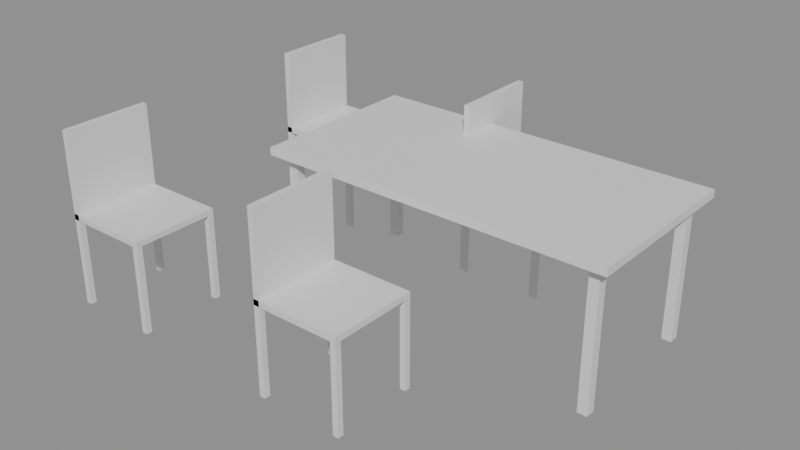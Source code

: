 # Source: e0790_after.blend  (saved by Blender 5.2.44; exported with 4.5.12 LTS)
import bpy
from mathutils import Matrix  # noqa: F401  (used for matrix-valued properties, if any)

bpy.ops.wm.read_factory_settings(use_empty=True)
scene = bpy.context.scene
scene.name = 'Scene'

# ---- materials (node trees are filled in below, after node groups)
mat_melanina_gris = bpy.data.materials.new('Melanina_Gris')
mat_metal = bpy.data.materials.new('Metal')
mat_madera_nogal = bpy.data.materials.new('Madera_Nogal')

# ---- material node trees
mat_melanina_gris.use_nodes = True; mat_melanina_gris.node_tree.nodes.clear()
_N = mat_melanina_gris.node_tree.nodes; _L = mat_melanina_gris.node_tree.links
n0 = _N.new('ShaderNodeBsdfPrincipled'); n0.name = 'Principled BSDF'; n0.location = (-200, 100)
n0.inputs[3].default_value = 1.45
n0.inputs[10].default_value = 0.005
n1 = _N.new('ShaderNodeOutputMaterial'); n1.name = 'Material Output'; n1.location = (200, 100)
_L.new(n0.outputs[0], n1.inputs[0])
n1.is_active_output = True
mat_metal.use_nodes = True; mat_metal.node_tree.nodes.clear()
_N = mat_metal.node_tree.nodes; _L = mat_metal.node_tree.links
n0 = _N.new('ShaderNodeBsdfPrincipled'); n0.name = 'Principled BSDF'; n0.location = (-200, 100)
n0.inputs[3].default_value = 1.45
n0.inputs[10].default_value = 0.005
n1 = _N.new('ShaderNodeOutputMaterial'); n1.name = 'Material Output'; n1.location = (200, 100)
_L.new(n0.outputs[0], n1.inputs[0])
n1.is_active_output = True
mat_madera_nogal.use_nodes = True; mat_madera_nogal.node_tree.nodes.clear()
_N = mat_madera_nogal.node_tree.nodes; _L = mat_madera_nogal.node_tree.links
n0 = _N.new('ShaderNodeBsdfPrincipled'); n0.name = 'Principled BSDF'; n0.location = (-200, 100)
n0.inputs[3].default_value = 1.45
n0.inputs[10].default_value = 0.005
n1 = _N.new('ShaderNodeOutputMaterial'); n1.name = 'Material Output'; n1.location = (200, 100)
_L.new(n0.outputs[0], n1.inputs[0])
n1.is_active_output = True

# ---- meshes
me_mesacomedor_tablero_mesh = bpy.data.meshes.new('MesaComedor_Tablero_mesh')
me_mesacomedor_tablero_mesh.from_pydata([(0.0, 0.0, 0.0), (1.8, 0.0, 0.0), (1.8, 0.9, 0.0), (0.0, 0.9, 0.0), (0.0, 0.0, 0.04), (1.8, 0.0, 0.04), (1.8, 0.9, 0.04), (0.0, 0.9, 0.04)], [], [(0, 1, 2, 3), (4, 5, 6, 7), (0, 1, 5, 4), (1, 2, 6, 5), (2, 3, 7, 6), (3, 0, 4, 7)])
me_mesacomedor_tablero_mesh.materials.append(mat_melanina_gris)
me_mesacomedor_tablero_mesh.update()
me_mesacomedor_pata_mesh = bpy.data.meshes.new('MesaComedor_Pata_mesh')
me_mesacomedor_pata_mesh.from_pydata([(0.0, 0.0, 0.0), (0.05, 0.0, 0.0), (0.05, 0.05, 0.0), (0.0, 0.05, 0.0), (0.0, 0.0, 0.71), (0.05, 0.0, 0.71), (0.05, 0.05, 0.71), (0.0, 0.05, 0.71)], [], [(0, 1, 2, 3), (4, 5, 6, 7), (0, 1, 5, 4), (1, 2, 6, 5), (2, 3, 7, 6), (3, 0, 4, 7)])
me_mesacomedor_pata_mesh.materials.append(mat_metal)
me_mesacomedor_pata_mesh.update()
me_mesacomedor_pata_mesh_001 = bpy.data.meshes.new('MesaComedor_Pata_mesh.001')
me_mesacomedor_pata_mesh_001.from_pydata([(0.0, 0.0, 0.0), (0.05, 0.0, 0.0), (0.05, 0.05, 0.0), (0.0, 0.05, 0.0), (0.0, 0.0, 0.71), (0.05, 0.0, 0.71), (0.05, 0.05, 0.71), (0.0, 0.05, 0.71)], [], [(0, 1, 2, 3), (4, 5, 6, 7), (0, 1, 5, 4), (1, 2, 6, 5), (2, 3, 7, 6), (3, 0, 4, 7)])
me_mesacomedor_pata_mesh_001.materials.append(mat_metal)
me_mesacomedor_pata_mesh_001.update()
me_mesacomedor_pata_mesh_002 = bpy.data.meshes.new('MesaComedor_Pata_mesh.002')
me_mesacomedor_pata_mesh_002.from_pydata([(0.0, 0.0, 0.0), (0.05, 0.0, 0.0), (0.05, 0.05, 0.0), (0.0, 0.05, 0.0), (0.0, 0.0, 0.71), (0.05, 0.0, 0.71), (0.05, 0.05, 0.71), (0.0, 0.05, 0.71)], [], [(0, 1, 2, 3), (4, 5, 6, 7), (0, 1, 5, 4), (1, 2, 6, 5), (2, 3, 7, 6), (3, 0, 4, 7)])
me_mesacomedor_pata_mesh_002.materials.append(mat_metal)
me_mesacomedor_pata_mesh_002.update()
me_mesacomedor_pata_mesh_003 = bpy.data.meshes.new('MesaComedor_Pata_mesh.003')
me_mesacomedor_pata_mesh_003.from_pydata([(0.0, 0.0, 0.0), (0.05, 0.0, 0.0), (0.05, 0.05, 0.0), (0.0, 0.05, 0.0), (0.0, 0.0, 0.71), (0.05, 0.0, 0.71), (0.05, 0.05, 0.71), (0.0, 0.05, 0.71)], [], [(0, 1, 2, 3), (4, 5, 6, 7), (0, 1, 5, 4), (1, 2, 6, 5), (2, 3, 7, 6), (3, 0, 4, 7)])
me_mesacomedor_pata_mesh_003.materials.append(mat_metal)
me_mesacomedor_pata_mesh_003.update()
me_silla_1_pata_mesh = bpy.data.meshes.new('Silla_1_Pata_mesh')
me_silla_1_pata_mesh.from_pydata([(0.0, 0.0, 0.0), (0.03, 0.0, 0.0), (0.03, 0.03, 0.0), (0.0, 0.03, 0.0), (0.0, 0.0, 0.45), (0.03, 0.0, 0.45), (0.03, 0.03, 0.45), (0.0, 0.03, 0.45)], [], [(0, 1, 2, 3), (4, 5, 6, 7), (0, 1, 5, 4), (1, 2, 6, 5), (2, 3, 7, 6), (3, 0, 4, 7)])
me_silla_1_pata_mesh.materials.append(mat_madera_nogal)
me_silla_1_pata_mesh.update()
me_silla_1_pata_mesh_001 = bpy.data.meshes.new('Silla_1_Pata_mesh.001')
me_silla_1_pata_mesh_001.from_pydata([(0.0, 0.0, 0.0), (0.03, 0.0, 0.0), (0.03, 0.03, 0.0), (0.0, 0.03, 0.0), (0.0, 0.0, 0.45), (0.03, 0.0, 0.45), (0.03, 0.03, 0.45), (0.0, 0.03, 0.45)], [], [(0, 1, 2, 3), (4, 5, 6, 7), (0, 1, 5, 4), (1, 2, 6, 5), (2, 3, 7, 6), (3, 0, 4, 7)])
me_silla_1_pata_mesh_001.materials.append(mat_madera_nogal)
me_silla_1_pata_mesh_001.update()
me_silla_1_pata_mesh_002 = bpy.data.meshes.new('Silla_1_Pata_mesh.002')
me_silla_1_pata_mesh_002.from_pydata([(0.0, 0.0, 0.0), (0.03, 0.0, 0.0), (0.03, 0.03, 0.0), (0.0, 0.03, 0.0), (0.0, 0.0, 0.45), (0.03, 0.0, 0.45), (0.03, 0.03, 0.45), (0.0, 0.03, 0.45)], [], [(0, 1, 2, 3), (4, 5, 6, 7), (0, 1, 5, 4), (1, 2, 6, 5), (2, 3, 7, 6), (3, 0, 4, 7)])
me_silla_1_pata_mesh_002.materials.append(mat_madera_nogal)
me_silla_1_pata_mesh_002.update()
me_silla_1_pata_mesh_003 = bpy.data.meshes.new('Silla_1_Pata_mesh.003')
me_silla_1_pata_mesh_003.from_pydata([(0.0, 0.0, 0.0), (0.03, 0.0, 0.0), (0.03, 0.03, 0.0), (0.0, 0.03, 0.0), (0.0, 0.0, 0.45), (0.03, 0.0, 0.45), (0.03, 0.03, 0.45), (0.0, 0.03, 0.45)], [], [(0, 1, 2, 3), (4, 5, 6, 7), (0, 1, 5, 4), (1, 2, 6, 5), (2, 3, 7, 6), (3, 0, 4, 7)])
me_silla_1_pata_mesh_003.materials.append(mat_madera_nogal)
me_silla_1_pata_mesh_003.update()
me_silla_1_asiento_mesh = bpy.data.meshes.new('Silla_1_Asiento_mesh')
me_silla_1_asiento_mesh.from_pydata([(0.0, 0.0, 0.0), (0.45, 0.0, 0.0), (0.45, 0.45, 0.0), (0.0, 0.45, 0.0), (0.0, 0.0, 0.03), (0.45, 0.0, 0.03), (0.45, 0.45, 0.03), (0.0, 0.45, 0.03)], [], [(0, 1, 2, 3), (4, 5, 6, 7), (0, 1, 5, 4), (1, 2, 6, 5), (2, 3, 7, 6), (3, 0, 4, 7)])
me_silla_1_asiento_mesh.materials.append(mat_madera_nogal)
me_silla_1_asiento_mesh.update()
me_silla_1_respaldo_mesh = bpy.data.meshes.new('Silla_1_Respaldo_mesh')
me_silla_1_respaldo_mesh.from_pydata([(0.0, 0.0, 0.0), (0.03, 0.0, 0.0), (0.03, 0.45, 0.0), (0.0, 0.45, 0.0), (0.0, 0.0, 0.45), (0.03, 0.0, 0.45), (0.03, 0.45, 0.45), (0.0, 0.45, 0.45)], [], [(0, 1, 2, 3), (4, 5, 6, 7), (0, 1, 5, 4), (1, 2, 6, 5), (2, 3, 7, 6), (3, 0, 4, 7)])
me_silla_1_respaldo_mesh.materials.append(mat_madera_nogal)
me_silla_1_respaldo_mesh.update()
me_silla_2_pata_mesh = bpy.data.meshes.new('Silla_2_Pata_mesh')
me_silla_2_pata_mesh.from_pydata([(0.0, 0.0, 0.0), (0.03, 0.0, 0.0), (0.03, 0.03, 0.0), (0.0, 0.03, 0.0), (0.0, 0.0, 0.45), (0.03, 0.0, 0.45), (0.03, 0.03, 0.45), (0.0, 0.03, 0.45)], [], [(0, 1, 2, 3), (4, 5, 6, 7), (0, 1, 5, 4), (1, 2, 6, 5), (2, 3, 7, 6), (3, 0, 4, 7)])
me_silla_2_pata_mesh.materials.append(mat_madera_nogal)
me_silla_2_pata_mesh.update()
me_silla_2_pata_mesh_001 = bpy.data.meshes.new('Silla_2_Pata_mesh.001')
me_silla_2_pata_mesh_001.from_pydata([(0.0, 0.0, 0.0), (0.03, 0.0, 0.0), (0.03, 0.03, 0.0), (0.0, 0.03, 0.0), (0.0, 0.0, 0.45), (0.03, 0.0, 0.45), (0.03, 0.03, 0.45), (0.0, 0.03, 0.45)], [], [(0, 1, 2, 3), (4, 5, 6, 7), (0, 1, 5, 4), (1, 2, 6, 5), (2, 3, 7, 6), (3, 0, 4, 7)])
me_silla_2_pata_mesh_001.materials.append(mat_madera_nogal)
me_silla_2_pata_mesh_001.update()
me_silla_2_pata_mesh_002 = bpy.data.meshes.new('Silla_2_Pata_mesh.002')
me_silla_2_pata_mesh_002.from_pydata([(0.0, 0.0, 0.0), (0.03, 0.0, 0.0), (0.03, 0.03, 0.0), (0.0, 0.03, 0.0), (0.0, 0.0, 0.45), (0.03, 0.0, 0.45), (0.03, 0.03, 0.45), (0.0, 0.03, 0.45)], [], [(0, 1, 2, 3), (4, 5, 6, 7), (0, 1, 5, 4), (1, 2, 6, 5), (2, 3, 7, 6), (3, 0, 4, 7)])
me_silla_2_pata_mesh_002.materials.append(mat_madera_nogal)
me_silla_2_pata_mesh_002.update()
me_silla_2_pata_mesh_003 = bpy.data.meshes.new('Silla_2_Pata_mesh.003')
me_silla_2_pata_mesh_003.from_pydata([(0.0, 0.0, 0.0), (0.03, 0.0, 0.0), (0.03, 0.03, 0.0), (0.0, 0.03, 0.0), (0.0, 0.0, 0.45), (0.03, 0.0, 0.45), (0.03, 0.03, 0.45), (0.0, 0.03, 0.45)], [], [(0, 1, 2, 3), (4, 5, 6, 7), (0, 1, 5, 4), (1, 2, 6, 5), (2, 3, 7, 6), (3, 0, 4, 7)])
me_silla_2_pata_mesh_003.materials.append(mat_madera_nogal)
me_silla_2_pata_mesh_003.update()
me_silla_2_asiento_mesh = bpy.data.meshes.new('Silla_2_Asiento_mesh')
me_silla_2_asiento_mesh.from_pydata([(0.0, 0.0, 0.0), (0.45, 0.0, 0.0), (0.45, 0.45, 0.0), (0.0, 0.45, 0.0), (0.0, 0.0, 0.03), (0.45, 0.0, 0.03), (0.45, 0.45, 0.03), (0.0, 0.45, 0.03)], [], [(0, 1, 2, 3), (4, 5, 6, 7), (0, 1, 5, 4), (1, 2, 6, 5), (2, 3, 7, 6), (3, 0, 4, 7)])
me_silla_2_asiento_mesh.materials.append(mat_madera_nogal)
me_silla_2_asiento_mesh.update()
me_silla_2_respaldo_mesh = bpy.data.meshes.new('Silla_2_Respaldo_mesh')
me_silla_2_respaldo_mesh.from_pydata([(0.0, 0.0, 0.0), (0.03, 0.0, 0.0), (0.03, 0.45, 0.0), (0.0, 0.45, 0.0), (0.0, 0.0, 0.45), (0.03, 0.0, 0.45), (0.03, 0.45, 0.45), (0.0, 0.45, 0.45)], [], [(0, 1, 2, 3), (4, 5, 6, 7), (0, 1, 5, 4), (1, 2, 6, 5), (2, 3, 7, 6), (3, 0, 4, 7)])
me_silla_2_respaldo_mesh.materials.append(mat_madera_nogal)
me_silla_2_respaldo_mesh.update()
me_silla_3_pata_mesh = bpy.data.meshes.new('Silla_3_Pata_mesh')
me_silla_3_pata_mesh.from_pydata([(0.0, 0.0, 0.0), (0.03, 0.0, 0.0), (0.03, 0.03, 0.0), (0.0, 0.03, 0.0), (0.0, 0.0, 0.45), (0.03, 0.0, 0.45), (0.03, 0.03, 0.45), (0.0, 0.03, 0.45)], [], [(0, 1, 2, 3), (4, 5, 6, 7), (0, 1, 5, 4), (1, 2, 6, 5), (2, 3, 7, 6), (3, 0, 4, 7)])
me_silla_3_pata_mesh.materials.append(mat_madera_nogal)
me_silla_3_pata_mesh.update()
me_silla_3_pata_mesh_001 = bpy.data.meshes.new('Silla_3_Pata_mesh.001')
me_silla_3_pata_mesh_001.from_pydata([(0.0, 0.0, 0.0), (0.03, 0.0, 0.0), (0.03, 0.03, 0.0), (0.0, 0.03, 0.0), (0.0, 0.0, 0.45), (0.03, 0.0, 0.45), (0.03, 0.03, 0.45), (0.0, 0.03, 0.45)], [], [(0, 1, 2, 3), (4, 5, 6, 7), (0, 1, 5, 4), (1, 2, 6, 5), (2, 3, 7, 6), (3, 0, 4, 7)])
me_silla_3_pata_mesh_001.materials.append(mat_madera_nogal)
me_silla_3_pata_mesh_001.update()
me_silla_3_pata_mesh_002 = bpy.data.meshes.new('Silla_3_Pata_mesh.002')
me_silla_3_pata_mesh_002.from_pydata([(0.0, 0.0, 0.0), (0.03, 0.0, 0.0), (0.03, 0.03, 0.0), (0.0, 0.03, 0.0), (0.0, 0.0, 0.45), (0.03, 0.0, 0.45), (0.03, 0.03, 0.45), (0.0, 0.03, 0.45)], [], [(0, 1, 2, 3), (4, 5, 6, 7), (0, 1, 5, 4), (1, 2, 6, 5), (2, 3, 7, 6), (3, 0, 4, 7)])
me_silla_3_pata_mesh_002.materials.append(mat_madera_nogal)
me_silla_3_pata_mesh_002.update()
me_silla_3_pata_mesh_003 = bpy.data.meshes.new('Silla_3_Pata_mesh.003')
me_silla_3_pata_mesh_003.from_pydata([(0.0, 0.0, 0.0), (0.03, 0.0, 0.0), (0.03, 0.03, 0.0), (0.0, 0.03, 0.0), (0.0, 0.0, 0.45), (0.03, 0.0, 0.45), (0.03, 0.03, 0.45), (0.0, 0.03, 0.45)], [], [(0, 1, 2, 3), (4, 5, 6, 7), (0, 1, 5, 4), (1, 2, 6, 5), (2, 3, 7, 6), (3, 0, 4, 7)])
me_silla_3_pata_mesh_003.materials.append(mat_madera_nogal)
me_silla_3_pata_mesh_003.update()
me_silla_3_asiento_mesh = bpy.data.meshes.new('Silla_3_Asiento_mesh')
me_silla_3_asiento_mesh.from_pydata([(0.0, 0.0, 0.0), (0.45, 0.0, 0.0), (0.45, 0.45, 0.0), (0.0, 0.45, 0.0), (0.0, 0.0, 0.03), (0.45, 0.0, 0.03), (0.45, 0.45, 0.03), (0.0, 0.45, 0.03)], [], [(0, 1, 2, 3), (4, 5, 6, 7), (0, 1, 5, 4), (1, 2, 6, 5), (2, 3, 7, 6), (3, 0, 4, 7)])
me_silla_3_asiento_mesh.materials.append(mat_madera_nogal)
me_silla_3_asiento_mesh.update()
me_silla_3_respaldo_mesh = bpy.data.meshes.new('Silla_3_Respaldo_mesh')
me_silla_3_respaldo_mesh.from_pydata([(0.0, 0.0, 0.0), (0.03, 0.0, 0.0), (0.03, 0.45, 0.0), (0.0, 0.45, 0.0), (0.0, 0.0, 0.45), (0.03, 0.0, 0.45), (0.03, 0.45, 0.45), (0.0, 0.45, 0.45)], [], [(0, 1, 2, 3), (4, 5, 6, 7), (0, 1, 5, 4), (1, 2, 6, 5), (2, 3, 7, 6), (3, 0, 4, 7)])
me_silla_3_respaldo_mesh.materials.append(mat_madera_nogal)
me_silla_3_respaldo_mesh.update()
me_silla_4_pata_mesh = bpy.data.meshes.new('Silla_4_Pata_mesh')
me_silla_4_pata_mesh.from_pydata([(0.0, 0.0, 0.0), (0.03, 0.0, 0.0), (0.03, 0.03, 0.0), (0.0, 0.03, 0.0), (0.0, 0.0, 0.45), (0.03, 0.0, 0.45), (0.03, 0.03, 0.45), (0.0, 0.03, 0.45)], [], [(0, 1, 2, 3), (4, 5, 6, 7), (0, 1, 5, 4), (1, 2, 6, 5), (2, 3, 7, 6), (3, 0, 4, 7)])
me_silla_4_pata_mesh.materials.append(mat_madera_nogal)
me_silla_4_pata_mesh.update()
me_silla_4_pata_mesh_001 = bpy.data.meshes.new('Silla_4_Pata_mesh.001')
me_silla_4_pata_mesh_001.from_pydata([(0.0, 0.0, 0.0), (0.03, 0.0, 0.0), (0.03, 0.03, 0.0), (0.0, 0.03, 0.0), (0.0, 0.0, 0.45), (0.03, 0.0, 0.45), (0.03, 0.03, 0.45), (0.0, 0.03, 0.45)], [], [(0, 1, 2, 3), (4, 5, 6, 7), (0, 1, 5, 4), (1, 2, 6, 5), (2, 3, 7, 6), (3, 0, 4, 7)])
me_silla_4_pata_mesh_001.materials.append(mat_madera_nogal)
me_silla_4_pata_mesh_001.update()
me_silla_4_pata_mesh_002 = bpy.data.meshes.new('Silla_4_Pata_mesh.002')
me_silla_4_pata_mesh_002.from_pydata([(0.0, 0.0, 0.0), (0.03, 0.0, 0.0), (0.03, 0.03, 0.0), (0.0, 0.03, 0.0), (0.0, 0.0, 0.45), (0.03, 0.0, 0.45), (0.03, 0.03, 0.45), (0.0, 0.03, 0.45)], [], [(0, 1, 2, 3), (4, 5, 6, 7), (0, 1, 5, 4), (1, 2, 6, 5), (2, 3, 7, 6), (3, 0, 4, 7)])
me_silla_4_pata_mesh_002.materials.append(mat_madera_nogal)
me_silla_4_pata_mesh_002.update()
me_silla_4_pata_mesh_003 = bpy.data.meshes.new('Silla_4_Pata_mesh.003')
me_silla_4_pata_mesh_003.from_pydata([(0.0, 0.0, 0.0), (0.03, 0.0, 0.0), (0.03, 0.03, 0.0), (0.0, 0.03, 0.0), (0.0, 0.0, 0.45), (0.03, 0.0, 0.45), (0.03, 0.03, 0.45), (0.0, 0.03, 0.45)], [], [(0, 1, 2, 3), (4, 5, 6, 7), (0, 1, 5, 4), (1, 2, 6, 5), (2, 3, 7, 6), (3, 0, 4, 7)])
me_silla_4_pata_mesh_003.materials.append(mat_madera_nogal)
me_silla_4_pata_mesh_003.update()
me_silla_4_asiento_mesh = bpy.data.meshes.new('Silla_4_Asiento_mesh')
me_silla_4_asiento_mesh.from_pydata([(0.0, 0.0, 0.0), (0.45, 0.0, 0.0), (0.45, 0.45, 0.0), (0.0, 0.45, 0.0), (0.0, 0.0, 0.03), (0.45, 0.0, 0.03), (0.45, 0.45, 0.03), (0.0, 0.45, 0.03)], [], [(0, 1, 2, 3), (4, 5, 6, 7), (0, 1, 5, 4), (1, 2, 6, 5), (2, 3, 7, 6), (3, 0, 4, 7)])
me_silla_4_asiento_mesh.materials.append(mat_madera_nogal)
me_silla_4_asiento_mesh.update()
me_silla_4_respaldo_mesh = bpy.data.meshes.new('Silla_4_Respaldo_mesh')
me_silla_4_respaldo_mesh.from_pydata([(0.0, 0.0, 0.0), (0.03, 0.0, 0.0), (0.03, 0.45, 0.0), (0.0, 0.45, 0.0), (0.0, 0.0, 0.45), (0.03, 0.0, 0.45), (0.03, 0.45, 0.45), (0.0, 0.45, 0.45)], [], [(0, 1, 2, 3), (4, 5, 6, 7), (0, 1, 5, 4), (1, 2, 6, 5), (2, 3, 7, 6), (3, 0, 4, 7)])
me_silla_4_respaldo_mesh.materials.append(mat_madera_nogal)
me_silla_4_respaldo_mesh.update()

# ---- objects
ob_mesacomedor = bpy.data.objects.new('MesaComedor', None)
ob_mesacomedor_tablero = bpy.data.objects.new('MesaComedor_Tablero', me_mesacomedor_tablero_mesh)
ob_mesacomedor_pata = bpy.data.objects.new('MesaComedor_Pata', me_mesacomedor_pata_mesh)
ob_mesacomedor_pata_001 = bpy.data.objects.new('MesaComedor_Pata.001', me_mesacomedor_pata_mesh_001)
ob_mesacomedor_pata_002 = bpy.data.objects.new('MesaComedor_Pata.002', me_mesacomedor_pata_mesh_002)
ob_mesacomedor_pata_003 = bpy.data.objects.new('MesaComedor_Pata.003', me_mesacomedor_pata_mesh_003)
ob_silla_1 = bpy.data.objects.new('Silla_1', None)
ob_silla_1_pata = bpy.data.objects.new('Silla_1_Pata', me_silla_1_pata_mesh)
ob_silla_1_pata_001 = bpy.data.objects.new('Silla_1_Pata.001', me_silla_1_pata_mesh_001)
ob_silla_1_pata_002 = bpy.data.objects.new('Silla_1_Pata.002', me_silla_1_pata_mesh_002)
ob_silla_1_pata_003 = bpy.data.objects.new('Silla_1_Pata.003', me_silla_1_pata_mesh_003)
ob_silla_1_asiento = bpy.data.objects.new('Silla_1_Asiento', me_silla_1_asiento_mesh)
ob_silla_1_respaldo = bpy.data.objects.new('Silla_1_Respaldo', me_silla_1_respaldo_mesh)
ob_silla_2 = bpy.data.objects.new('Silla_2', None)
ob_silla_2_pata = bpy.data.objects.new('Silla_2_Pata', me_silla_2_pata_mesh)
ob_silla_2_pata_001 = bpy.data.objects.new('Silla_2_Pata.001', me_silla_2_pata_mesh_001)
ob_silla_2_pata_002 = bpy.data.objects.new('Silla_2_Pata.002', me_silla_2_pata_mesh_002)
ob_silla_2_pata_003 = bpy.data.objects.new('Silla_2_Pata.003', me_silla_2_pata_mesh_003)
ob_silla_2_asiento = bpy.data.objects.new('Silla_2_Asiento', me_silla_2_asiento_mesh)
ob_silla_2_respaldo = bpy.data.objects.new('Silla_2_Respaldo', me_silla_2_respaldo_mesh)
ob_silla_3 = bpy.data.objects.new('Silla_3', None)
ob_silla_3_pata = bpy.data.objects.new('Silla_3_Pata', me_silla_3_pata_mesh)
ob_silla_3_pata_001 = bpy.data.objects.new('Silla_3_Pata.001', me_silla_3_pata_mesh_001)
ob_silla_3_pata_002 = bpy.data.objects.new('Silla_3_Pata.002', me_silla_3_pata_mesh_002)
ob_silla_3_pata_003 = bpy.data.objects.new('Silla_3_Pata.003', me_silla_3_pata_mesh_003)
ob_silla_3_asiento = bpy.data.objects.new('Silla_3_Asiento', me_silla_3_asiento_mesh)
ob_silla_3_respaldo = bpy.data.objects.new('Silla_3_Respaldo', me_silla_3_respaldo_mesh)
ob_silla_4 = bpy.data.objects.new('Silla_4', None)
ob_silla_4_pata = bpy.data.objects.new('Silla_4_Pata', me_silla_4_pata_mesh)
ob_silla_4_pata_001 = bpy.data.objects.new('Silla_4_Pata.001', me_silla_4_pata_mesh_001)
ob_silla_4_pata_002 = bpy.data.objects.new('Silla_4_Pata.002', me_silla_4_pata_mesh_002)
ob_silla_4_pata_003 = bpy.data.objects.new('Silla_4_Pata.003', me_silla_4_pata_mesh_003)
ob_silla_4_asiento = bpy.data.objects.new('Silla_4_Asiento', me_silla_4_asiento_mesh)
ob_silla_4_respaldo = bpy.data.objects.new('Silla_4_Respaldo', me_silla_4_respaldo_mesh)

# ---- transforms, parenting, visibility, modifiers, constraints
ob_mesacomedor.location = (0.0, 0.0, 0.0)
ob_mesacomedor.empty_display_type = 'ARROWS'
ob_mesacomedor_tablero.parent = ob_mesacomedor
ob_mesacomedor_tablero.location = (0.0, 0.0, 0.71)
ob_mesacomedor_pata.parent = ob_mesacomedor
ob_mesacomedor_pata.location = (0.06, 0.06, 0.0)
ob_mesacomedor_pata_001.parent = ob_mesacomedor
ob_mesacomedor_pata_001.location = (0.06, 0.79, 0.0)
ob_mesacomedor_pata_002.parent = ob_mesacomedor
ob_mesacomedor_pata_002.location = (1.69, 0.06, 0.0)
ob_mesacomedor_pata_003.parent = ob_mesacomedor
ob_mesacomedor_pata_003.location = (1.69, 0.79, 0.0)
ob_silla_1.location = (-0.6, 0.7, 0.0)
ob_silla_1.empty_display_type = 'ARROWS'
ob_silla_1_pata.parent = ob_silla_1
ob_silla_1_pata.location = (0.0, 0.0, 0.0)
ob_silla_1_pata_001.parent = ob_silla_1
ob_silla_1_pata_001.location = (0.0, 0.42, 0.0)
ob_silla_1_pata_002.parent = ob_silla_1
ob_silla_1_pata_002.location = (0.42, 0.0, 0.0)
ob_silla_1_pata_003.parent = ob_silla_1
ob_silla_1_pata_003.location = (0.42, 0.42, 0.0)
ob_silla_1_asiento.parent = ob_silla_1
ob_silla_1_asiento.location = (0.0, 0.0, 0.45)
ob_silla_1_respaldo.parent = ob_silla_1
ob_silla_1_respaldo.location = (0.0, 0.0, 0.45)
ob_silla_2.location = (0.6, 0.7, 0.0)
ob_silla_2.empty_display_type = 'ARROWS'
ob_silla_2_pata.parent = ob_silla_2
ob_silla_2_pata.location = (0.0, 0.0, 0.0)
ob_silla_2_pata_001.parent = ob_silla_2
ob_silla_2_pata_001.location = (0.0, 0.42, 0.0)
ob_silla_2_pata_002.parent = ob_silla_2
ob_silla_2_pata_002.location = (0.42, 0.0, 0.0)
ob_silla_2_pata_003.parent = ob_silla_2
ob_silla_2_pata_003.location = (0.42, 0.42, 0.0)
ob_silla_2_asiento.parent = ob_silla_2
ob_silla_2_asiento.location = (0.0, 0.0, 0.45)
ob_silla_2_respaldo.parent = ob_silla_2
ob_silla_2_respaldo.location = (0.0, 0.0, 0.45)
ob_silla_3.location = (-0.6, -0.7, 0.0)
ob_silla_3.empty_display_type = 'ARROWS'
ob_silla_3_pata.parent = ob_silla_3
ob_silla_3_pata.location = (0.0, 0.0, 0.0)
ob_silla_3_pata_001.parent = ob_silla_3
ob_silla_3_pata_001.location = (0.0, 0.42, 0.0)
ob_silla_3_pata_002.parent = ob_silla_3
ob_silla_3_pata_002.location = (0.42, 0.0, 0.0)
ob_silla_3_pata_003.parent = ob_silla_3
ob_silla_3_pata_003.location = (0.42, 0.42, 0.0)
ob_silla_3_asiento.parent = ob_silla_3
ob_silla_3_asiento.location = (0.0, 0.0, 0.45)
ob_silla_3_respaldo.parent = ob_silla_3
ob_silla_3_respaldo.location = (0.0, 0.0, 0.45)
ob_silla_4.location = (0.6, -0.7, 0.0)
ob_silla_4.empty_display_type = 'ARROWS'
ob_silla_4_pata.parent = ob_silla_4
ob_silla_4_pata.location = (0.0, 0.0, 0.0)
ob_silla_4_pata_001.parent = ob_silla_4
ob_silla_4_pata_001.location = (0.0, 0.42, 0.0)
ob_silla_4_pata_002.parent = ob_silla_4
ob_silla_4_pata_002.location = (0.42, 0.0, 0.0)
ob_silla_4_pata_003.parent = ob_silla_4
ob_silla_4_pata_003.location = (0.42, 0.42, 0.0)
ob_silla_4_asiento.parent = ob_silla_4
ob_silla_4_asiento.location = (0.0, 0.0, 0.45)
ob_silla_4_respaldo.parent = ob_silla_4
ob_silla_4_respaldo.location = (0.0, 0.0, 0.45)

# ---- collection membership
scene.collection.objects.link(ob_mesacomedor)
scene.collection.objects.link(ob_mesacomedor_tablero)
scene.collection.objects.link(ob_mesacomedor_pata)
scene.collection.objects.link(ob_mesacomedor_pata_001)
scene.collection.objects.link(ob_mesacomedor_pata_002)
scene.collection.objects.link(ob_mesacomedor_pata_003)
scene.collection.objects.link(ob_silla_1)
scene.collection.objects.link(ob_silla_1_pata)
scene.collection.objects.link(ob_silla_1_pata_001)
scene.collection.objects.link(ob_silla_1_pata_002)
scene.collection.objects.link(ob_silla_1_pata_003)
scene.collection.objects.link(ob_silla_1_asiento)
scene.collection.objects.link(ob_silla_1_respaldo)
scene.collection.objects.link(ob_silla_2)
scene.collection.objects.link(ob_silla_2_pata)
scene.collection.objects.link(ob_silla_2_pata_001)
scene.collection.objects.link(ob_silla_2_pata_002)
scene.collection.objects.link(ob_silla_2_pata_003)
scene.collection.objects.link(ob_silla_2_asiento)
scene.collection.objects.link(ob_silla_2_respaldo)
scene.collection.objects.link(ob_silla_3)
scene.collection.objects.link(ob_silla_3_pata)
scene.collection.objects.link(ob_silla_3_pata_001)
scene.collection.objects.link(ob_silla_3_pata_002)
scene.collection.objects.link(ob_silla_3_pata_003)
scene.collection.objects.link(ob_silla_3_asiento)
scene.collection.objects.link(ob_silla_3_respaldo)
scene.collection.objects.link(ob_silla_4)
scene.collection.objects.link(ob_silla_4_pata)
scene.collection.objects.link(ob_silla_4_pata_001)
scene.collection.objects.link(ob_silla_4_pata_002)
scene.collection.objects.link(ob_silla_4_pata_003)
scene.collection.objects.link(ob_silla_4_asiento)
scene.collection.objects.link(ob_silla_4_respaldo)

# ---- scene / render settings (as saved in the file)
scene.frame_start = 1; scene.frame_end = 250; scene.frame_set(1)
scene.render.engine = 'BLENDER_EEVEE_NEXT'
scene.render.bake_bias = 0.0
scene.render.bake_samples = 0
scene.render.compositor_device = 'GPU'
scene.eevee.use_volume_custom_range = False
scene.eevee.fast_gi_thickness_near = 0.1
scene.eevee.fast_gi_thickness_far = 0.0
scene.eevee.ray_tracing_options.screen_trace_thickness = 0.1
bpy.context.view_layer.update()

# ---- added for rendering (the .blend has no active camera and no usable light): camera, sun + grey world if the file has none
cam_auto = bpy.data.cameras.new('AutoCamera')
cam_auto.lens = 50.0
cam_auto.sensor_width = 36.0
cam_auto.clip_end = 1000.0
ob_auto_camera = bpy.data.objects.new('AutoCamera', cam_auto)
scene.collection.objects.link(ob_auto_camera)
ob_auto_camera.location = (3.52472, -3.28466, 2.78978)
ob_auto_camera.rotation_euler = (1.09748, -7.21219e-08, 0.694738)
scene.camera = ob_auto_camera
light_auto_sun = bpy.data.lights.new('AutoSun', 'SUN')
light_auto_sun.energy = 3.0
light_auto_sun.angle = 0.0523599
ob_auto_sun = bpy.data.objects.new('AutoSun', light_auto_sun)
scene.collection.objects.link(ob_auto_sun)
ob_auto_sun.rotation_euler = (0.872665, 0.174533, 0.523599)
if scene.world is None:
    world_auto = bpy.data.worlds.new('AutoWorld')
    world_auto.color = (0.3, 0.3, 0.3)
    scene.world = world_auto
bpy.context.view_layer.update()
